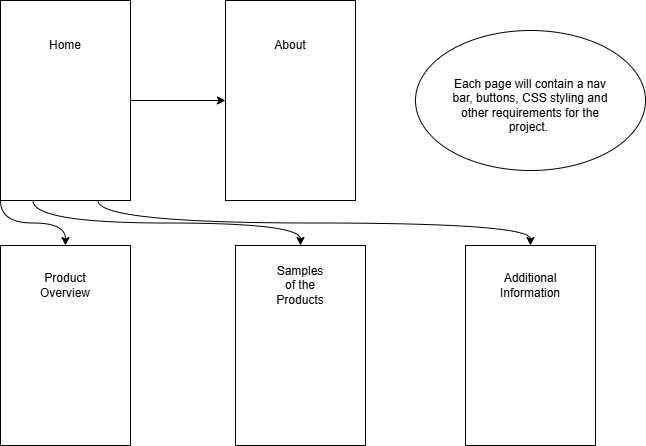

The diagram above was exported from draw.io. Its source (the exported page's mxGraphModel, read from the mxfile embedded in the PNG):
<mxGraphModel dx="1044" dy="562" grid="1" gridSize="10" guides="1" tooltips="1" connect="1" arrows="1" fold="1" page="1" pageScale="1" pageWidth="850" pageHeight="1100" math="0" shadow="0">
  <root>
    <mxCell id="0" />
    <mxCell id="1" parent="0" />
    <mxCell id="hgF40dkqoGqq5oXsppvE-7" style="rounded=0;orthogonalLoop=1;jettySize=auto;html=1;exitX=0.5;exitY=1;exitDx=0;exitDy=0;" edge="1" parent="1" source="hgF40dkqoGqq5oXsppvE-2" target="hgF40dkqoGqq5oXsppvE-4">
      <mxGeometry relative="1" as="geometry" />
    </mxCell>
    <mxCell id="hgF40dkqoGqq5oXsppvE-10" style="edgeStyle=orthogonalEdgeStyle;curved=1;rounded=0;orthogonalLoop=1;jettySize=auto;html=1;exitX=0;exitY=0;exitDx=0;exitDy=0;" edge="1" parent="1" source="hgF40dkqoGqq5oXsppvE-2" target="hgF40dkqoGqq5oXsppvE-3">
      <mxGeometry relative="1" as="geometry" />
    </mxCell>
    <mxCell id="hgF40dkqoGqq5oXsppvE-11" style="edgeStyle=orthogonalEdgeStyle;curved=1;rounded=0;orthogonalLoop=1;jettySize=auto;html=1;exitX=0;exitY=0.25;exitDx=0;exitDy=0;" edge="1" parent="1" source="hgF40dkqoGqq5oXsppvE-2" target="hgF40dkqoGqq5oXsppvE-6">
      <mxGeometry relative="1" as="geometry" />
    </mxCell>
    <mxCell id="hgF40dkqoGqq5oXsppvE-13" style="edgeStyle=orthogonalEdgeStyle;curved=1;rounded=0;orthogonalLoop=1;jettySize=auto;html=1;exitX=0;exitY=0.75;exitDx=0;exitDy=0;" edge="1" parent="1" source="hgF40dkqoGqq5oXsppvE-2" target="hgF40dkqoGqq5oXsppvE-5">
      <mxGeometry relative="1" as="geometry" />
    </mxCell>
    <mxCell id="hgF40dkqoGqq5oXsppvE-2" value="" style="rounded=0;whiteSpace=wrap;html=1;rotation=-90;" vertex="1" parent="1">
      <mxGeometry x="45" y="115" width="200" height="130" as="geometry" />
    </mxCell>
    <mxCell id="hgF40dkqoGqq5oXsppvE-3" value="" style="rounded=0;whiteSpace=wrap;html=1;rotation=-90;" vertex="1" parent="1">
      <mxGeometry x="45" y="360" width="200" height="130" as="geometry" />
    </mxCell>
    <mxCell id="hgF40dkqoGqq5oXsppvE-4" value="" style="rounded=0;whiteSpace=wrap;html=1;rotation=-90;" vertex="1" parent="1">
      <mxGeometry x="270" y="115" width="200" height="130" as="geometry" />
    </mxCell>
    <mxCell id="hgF40dkqoGqq5oXsppvE-5" value="" style="rounded=0;whiteSpace=wrap;html=1;rotation=-90;" vertex="1" parent="1">
      <mxGeometry x="510" y="360" width="200" height="130" as="geometry" />
    </mxCell>
    <mxCell id="hgF40dkqoGqq5oXsppvE-6" value="" style="rounded=0;whiteSpace=wrap;html=1;rotation=-90;" vertex="1" parent="1">
      <mxGeometry x="280" y="360" width="200" height="130" as="geometry" />
    </mxCell>
    <mxCell id="hgF40dkqoGqq5oXsppvE-14" value="Home" style="text;html=1;align=center;verticalAlign=middle;whiteSpace=wrap;rounded=0;" vertex="1" parent="1">
      <mxGeometry x="115" y="110" width="60" height="30" as="geometry" />
    </mxCell>
    <mxCell id="hgF40dkqoGqq5oXsppvE-15" value="About" style="text;html=1;align=center;verticalAlign=middle;whiteSpace=wrap;rounded=0;" vertex="1" parent="1">
      <mxGeometry x="340" y="110" width="60" height="30" as="geometry" />
    </mxCell>
    <mxCell id="hgF40dkqoGqq5oXsppvE-16" value="Product&lt;div&gt;Overview&lt;/div&gt;" style="text;html=1;align=center;verticalAlign=middle;whiteSpace=wrap;rounded=0;" vertex="1" parent="1">
      <mxGeometry x="115" y="350" width="60" height="30" as="geometry" />
    </mxCell>
    <mxCell id="hgF40dkqoGqq5oXsppvE-17" value="Samples of the Products" style="text;html=1;align=center;verticalAlign=middle;whiteSpace=wrap;rounded=0;" vertex="1" parent="1">
      <mxGeometry x="350" y="350" width="60" height="30" as="geometry" />
    </mxCell>
    <mxCell id="hgF40dkqoGqq5oXsppvE-18" value="Additional Information" style="text;html=1;align=center;verticalAlign=middle;whiteSpace=wrap;rounded=0;" vertex="1" parent="1">
      <mxGeometry x="580" y="350" width="60" height="30" as="geometry" />
    </mxCell>
    <mxCell id="hgF40dkqoGqq5oXsppvE-21" value="" style="ellipse;whiteSpace=wrap;html=1;" vertex="1" parent="1">
      <mxGeometry x="495" y="110" width="230" height="140" as="geometry" />
    </mxCell>
    <mxCell id="hgF40dkqoGqq5oXsppvE-20" value="Each page will contain a nav bar, buttons, CSS styling and other requirements for the project.&amp;nbsp;" style="text;html=1;align=center;verticalAlign=middle;whiteSpace=wrap;rounded=0;" vertex="1" parent="1">
      <mxGeometry x="530" y="90" width="160" height="190" as="geometry" />
    </mxCell>
  </root>
</mxGraphModel>